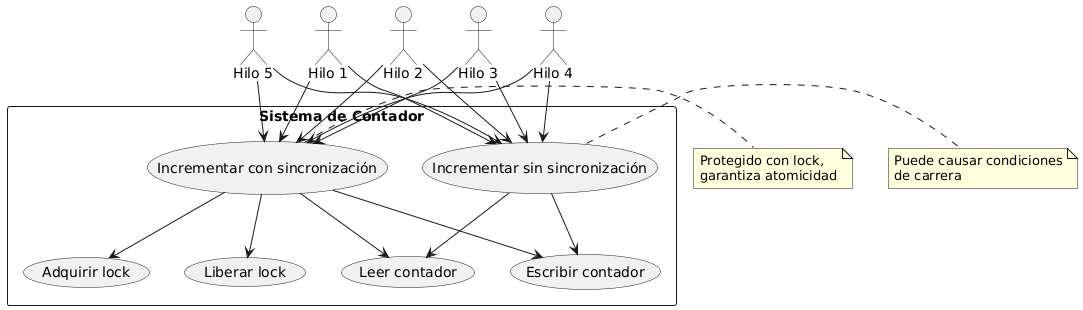

The diagram above was rendered by PlantUML. Its source (embedded in the PNG):
@startuml
actor "Hilo 1" as H1
actor "Hilo 2" as H2
actor "Hilo 3" as H3
actor "Hilo 4" as H4
actor "Hilo 5" as H5

rectangle "Sistema de Contador" {
    usecase "Incrementar sin sincronización" as UC1
    usecase "Incrementar con sincronización" as UC2
    usecase "Adquirir lock" as UC3
    usecase "Liberar lock" as UC4
    usecase "Leer contador" as UC5
    usecase "Escribir contador" as UC6
}

H1 --> UC1
H2 --> UC1
H3 --> UC1
H4 --> UC1
H5 --> UC1

H1 --> UC2
H2 --> UC2
H3 --> UC2
H4 --> UC2
H5 --> UC2

UC2 --> UC3
UC2 --> UC5
UC2 --> UC6
UC2 --> UC4

UC1 --> UC5
UC1 --> UC6

note right of UC1
    Puede causar condiciones
    de carrera
end note

note right of UC2
    Protegido con lock,
    garantiza atomicidad
end note
@enduml